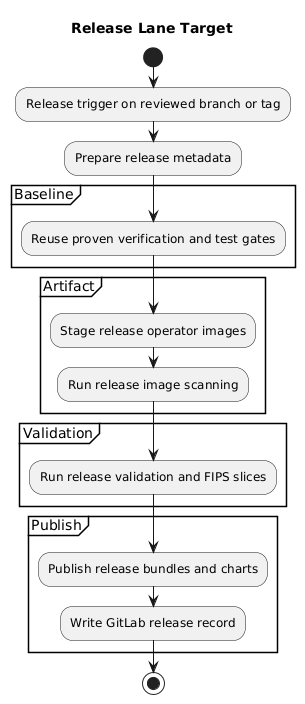

The diagram above was rendered by PlantUML. Its source (embedded in the PNG):
@startuml
title Release Lane Target
start
:Release trigger on reviewed branch or tag;
:Prepare release metadata;

partition Baseline {
  :Reuse proven verification and test gates;
}

partition Artifact {
  :Stage release operator images;
  :Run release image scanning;
}

partition Validation {
  :Run release validation and FIPS slices;
}

partition Publish {
  :Publish release bundles and charts;
  :Write GitLab release record;
}

stop
@enduml